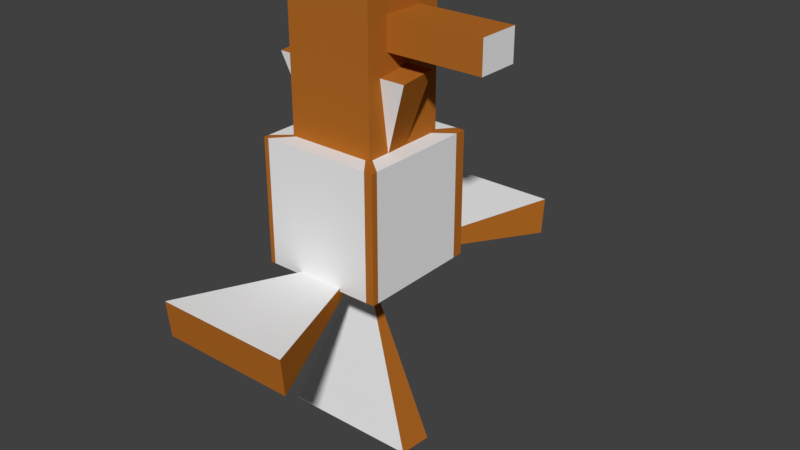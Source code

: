 # Source: windmill.blend  (saved by Blender 2.77.0; exported with 4.5.12 LTS)
import bpy
from mathutils import Matrix  # noqa: F401  (used for matrix-valued properties, if any)

bpy.ops.wm.read_factory_settings(use_empty=True)
scene = bpy.context.scene
scene.name = 'Scene'

# ---- collections
col_collection_1 = bpy.data.collections.new('Collection 1'); scene.collection.children.link(col_collection_1)
col_collection_2 = bpy.data.collections.new('Collection 2'); scene.collection.children.link(col_collection_2)

# ---- materials (node trees are filled in below, after node groups)
mat_material = bpy.data.materials.new('Material')
mat_material.alpha_threshold = 0.0
mat_material.use_transparent_shadow = False
mat_material.diffuse_color = (0.8689, 0.8689, 0.8689, 1.0)
mat_material.roughness = 0.5
mat_material_001 = bpy.data.materials.new('Material.001')
mat_material_001.alpha_threshold = 0.0
mat_material_001.use_transparent_shadow = False
mat_material_001.diffuse_color = (0.4575, 0.146, 0.01863, 1.0)
mat_material_001.roughness = 0.5

# ---- material node trees

# ---- world
world_world = bpy.data.worlds.new('World'); scene.world = world_world
world_world.color = (0.05088, 0.05088, 0.05088)
world_world.use_sun_shadow = False
world_world.sun_shadow_jitter_overblur = 0.0
world_world.cycles.sampling_method = 'MANUAL'

# ---- meshes
me_cube = bpy.data.meshes.new('Cube')
me_cube.from_pydata([(-100.0, -100.0, -100.0), (-100.0, -100.0, 100.0), (-100.0, 100.0, -100.0), (-100.0, 100.0, 100.0), (100.0, -100.0, -100.0), (100.0, -100.0, 100.0), (100.0, 100.0, -100.0), (100.0, 100.0, 100.0), (-100.0, -100.0, 0.0), (-100.0, 0.0, 100.0), (-100.0, 100.0, 0.0), (-100.0, 0.0, -100.0), (0.0, 100.0, 100.0), (100.0, 100.0, 0.0), (0.0, 100.0, -100.0), (100.0, 0.0, 100.0), (100.0, -100.0, 0.0), (100.0, 0.0, -100.0), (0.0, -100.0, 100.0), (0.0, -100.0, -100.0), (-33.24, 33.24, 242.7), (0.0, 0.0, -100.0), (0.0, -100.0, 0.0), (100.0, 0.0, 0.0), (0.0, 100.0, 0.0), (-100.0, 0.0, 0.0), (85.74, 100.0, 100.0), (86.59, -100.0, -100.0), (85.74, 100.0, -100.0), (86.59, -100.0, 100.0), (33.24, 0.0, 100.0), (50.0, 0.0, -100.0), (86.59, -100.0, 0.0), (85.74, 100.0, 0.0), (-83.47, 100.0, -100.0), (-92.06, -100.0, 100.0), (-83.47, 100.0, 100.0), (-92.06, -100.0, -100.0), (-33.24, 0.0, 100.0), (-50.0, 0.0, -100.0), (-92.06, -100.0, 0.0), (-83.47, 100.0, 0.0), (-100.0, 87.96, 100.0), (100.0, 82.34, -100.0), (-100.0, 87.96, -100.0), (100.0, 82.34, 100.0), (0.0, 33.24, 100.0), (0.0, 50.0, -100.0), (100.0, 82.34, 0.0), (-100.0, 87.96, 0.0), (33.24, 33.24, 100.0), (50.0, 50.0, -100.0), (-50.0, 50.0, -100.0), (-33.24, 33.24, 100.0), (-100.0, -90.91, -100.0), (100.0, -89.76, 100.0), (-100.0, -90.91, 100.0), (100.0, -89.76, -100.0), (0.0, -33.24, 100.0), (0.0, -50.0, -100.0), (100.0, -89.76, 0.0), (-100.0, -90.91, 0.0), (50.0, -50.0, -100.0), (33.24, -33.24, 100.0), (-50.0, -50.0, -100.0), (-33.24, -33.24, 100.0), (0.0, 0.0, 293.0), (33.24, 0.0, 293.0), (-33.24, 0.0, 293.0), (0.0, 33.24, 293.0), (33.24, 33.24, 293.0), (-33.24, 33.24, 293.0), (0.0, -33.24, 293.0), (33.24, -33.24, 293.0), (-33.24, -33.24, 293.0), (-33.24, 0.0, 242.7), (33.24, -33.24, 242.7), (33.24, 0.0, 242.7), (0.0, 33.24, 242.7), (33.24, 33.24, 242.7), (0.0, -33.24, 242.7), (-33.24, -33.24, 242.7), (222.7, 0.0, 242.7), (222.7, 0.0, 293.0), (222.7, 33.24, 293.0), (222.7, -33.24, 293.0), (222.7, -33.24, 242.7), (222.7, 33.24, 242.7), (-70.78, 70.78, 323.2), (-70.78, 70.78, 19.44), (70.78, 70.78, 19.44), (70.78, 0.0, 19.44), (70.78, -70.78, 323.2), (70.78, -70.78, 19.44), (-70.78, 0.0, 19.44), (0.0, 70.78, 19.44), (-70.78, -70.78, 19.44), (0.0, -70.78, 19.44), (70.78, 70.78, 323.2), (-70.78, -70.78, 323.2), (-70.78, 0.0, 323.2), (70.78, 0.0, 323.2), (0.0, 70.78, 323.2), (0.0, -70.78, 323.2)], [], [(49, 10, 2, 44), (33, 13, 6, 28), (60, 16, 4, 57), (40, 8, 0, 37), (51, 28, 6, 43), (53, 36, 3, 42), (65, 38, 9, 56), (81, 80, 72, 74), (50, 26, 12, 46), (62, 31, 17, 57), (64, 39, 21, 59), (52, 34, 14, 47), (32, 22, 19, 27), (29, 18, 22, 32), (35, 1, 8, 40), (48, 23, 17, 43), (45, 15, 23, 48), (55, 5, 16, 60), (41, 24, 14, 34), (36, 12, 24, 41), (26, 7, 13, 33), (61, 25, 11, 54), (56, 9, 25, 61), (42, 3, 10, 49), (12, 26, 33, 24), (5, 29, 32, 16), (16, 32, 27, 4), (59, 21, 31, 62), (45, 7, 26, 50), (55, 15, 30, 63), (47, 14, 28, 51), (24, 33, 28, 14), (3, 36, 41, 10), (10, 41, 34, 2), (18, 35, 40, 22), (44, 2, 34, 52), (54, 11, 39, 64), (79, 78, 69, 70), (46, 12, 36, 53), (22, 40, 37, 19), (20, 75, 68, 71), (11, 44, 52, 39), (21, 47, 51, 31), (15, 45, 50, 30), (9, 42, 49, 25), (7, 45, 48, 13), (13, 48, 43, 6), (39, 52, 47, 21), (79, 70, 84, 87), (38, 53, 42, 9), (31, 51, 43, 17), (25, 49, 44, 11), (18, 58, 65, 35), (0, 54, 64, 37), (5, 55, 63, 29), (19, 59, 62, 27), (1, 56, 61, 8), (8, 61, 54, 0), (15, 55, 60, 23), (37, 64, 59, 19), (27, 62, 57, 4), (29, 63, 58, 18), (35, 65, 56, 1), (23, 60, 57, 17), (73, 67, 66, 72), (72, 66, 68, 74), (66, 69, 71, 68), (67, 70, 69, 66), (80, 76, 73, 72), (78, 20, 71, 69), (75, 81, 74, 68), (73, 76, 86, 85), (78, 79, 98, 102), (63, 30, 91, 93), (75, 20, 88, 100), (30, 50, 90, 91), (77, 76, 92, 101), (76, 80, 103, 92), (58, 63, 93, 97), (20, 78, 102, 88), (86, 82, 83, 85), (82, 87, 84, 83), (67, 73, 85, 83), (76, 77, 82, 86), (77, 79, 87, 82), (70, 67, 83, 84), (91, 90, 98, 101), (94, 96, 99, 100), (95, 89, 88, 102), (97, 93, 92, 103), (93, 91, 101, 92), (89, 94, 100, 88), (90, 95, 102, 98), (96, 97, 103, 99), (46, 53, 89, 95), (80, 81, 99, 103), (50, 46, 95, 90), (53, 38, 94, 89), (38, 65, 96, 94), (79, 77, 101, 98), (65, 58, 97, 96), (81, 75, 100, 99)])
me_cube.polygons.foreach_set('material_index', [1, 1, 1, 1, 0, 1, 0, 1, 0, 0, 0, 0, 0, 0, 1, 0, 0, 1, 0, 0, 1, 0, 0, 1, 0, 1, 1, 0, 1, 0, 0, 0, 1, 1, 0, 0, 0, 0, 0, 0, 1, 0, 0, 0, 0, 1, 1, 0, 1, 0, 0, 0, 0, 0, 1, 0, 1, 1, 0, 0, 0, 0, 1, 0, 1, 1, 1, 1, 1, 0, 1, 1, 0, 0, 1, 0, 0, 1, 0, 0, 0, 0, 1, 1, 1, 1, 1, 1, 1, 1, 1, 1, 1, 1, 0, 1, 0, 0, 0, 0, 0, 1])
_uv = me_cube.uv_layers.new(name='UVMap')
_uv.uv.foreach_set('vector', [0.3323, 0.8879, 0.3323, 0.8343, 0.2232, 0.8343, 0.2232, 0.8879, 0.8879, 0.6677, 0.8343, 0.6677, 0.8343, 0.7768, 0.8879, 0.7768, 0.1101, 0.9434, 0.1101, 0.8899, 0.001001, 0.8899, 0.001001, 0.9434, 0.8879, 0.5566, 0.8343, 0.5566, 0.8343, 0.6657, 0.8879, 0.6657, 0.999, 0.2788, 0.9454, 0.2788, 0.9454, 0.3323, 0.999, 0.3323, 0.3323, 0.9454, 0.2788, 0.9454, 0.2788, 0.999, 0.3323, 0.999, 0.4434, 0.4454, 0.3343, 0.4454, 0.3343, 0.5546, 0.4434, 0.5546, 0.2768, 0.9454, 0.2232, 0.9454, 0.2232, 0.999, 0.2768, 0.999, 0.1101, 0.4454, 0.001001, 0.4454, 0.001001, 0.5546, 0.1101, 0.5546, 0.5546, 0.001001, 0.4454, 0.001001, 0.4454, 0.1101, 0.5546, 0.1101, 0.999, 0.2232, 0.9454, 0.2232, 0.9454, 0.2768, 0.999, 0.2768, 0.2212, 0.4454, 0.1121, 0.4454, 0.1121, 0.5546, 0.2212, 0.5546, 0.5546, 0.2232, 0.4454, 0.2232, 0.4454, 0.3323, 0.5546, 0.3323, 0.3323, 0.4454, 0.2232, 0.4454, 0.2232, 0.5546, 0.3323, 0.5546, 0.7768, 0.8879, 0.7768, 0.8343, 0.6677, 0.8343, 0.6677, 0.8879, 0.5546, 0.3343, 0.4454, 0.3343, 0.4454, 0.4434, 0.5546, 0.4434, 0.5546, 0.4454, 0.4454, 0.4454, 0.4454, 0.5546, 0.5546, 0.5546, 0.8879, 0.2232, 0.8343, 0.2232, 0.8343, 0.3323, 0.8879, 0.3323, 0.6657, 0.001001, 0.5566, 0.001001, 0.5566, 0.1101, 0.6657, 0.1101, 0.2212, 0.5566, 0.1121, 0.5566, 0.1121, 0.6657, 0.2212, 0.6657, 0.6657, 0.8879, 0.6657, 0.8343, 0.5566, 0.8343, 0.5566, 0.8879, 0.3323, 0.5566, 0.2232, 0.5566, 0.2232, 0.6657, 0.3323, 0.6657, 0.6657, 0.2232, 0.5566, 0.2232, 0.5566, 0.3323, 0.6657, 0.3323, 0.8323, 0.6677, 0.7788, 0.6677, 0.7788, 0.7768, 0.8323, 0.7768, 0.6657, 0.3343, 0.5566, 0.3343, 0.5566, 0.4434, 0.6657, 0.4434, 0.4434, 0.8879, 0.4434, 0.8343, 0.3343, 0.8343, 0.3343, 0.8879, 0.8323, 0.5566, 0.7788, 0.5566, 0.7788, 0.6657, 0.8323, 0.6657, 0.999, 0.1677, 0.9454, 0.1677, 0.9454, 0.2212, 0.999, 0.2212, 0.2212, 0.9454, 0.1677, 0.9454, 0.1677, 0.999, 0.2212, 0.999, 0.6657, 0.6121, 0.5566, 0.6121, 0.5566, 0.7212, 0.6657, 0.7212, 0.1101, 0.6677, 0.001001, 0.6677, 0.001001, 0.7768, 0.1101, 0.7768, 0.2212, 0.6677, 0.1121, 0.6677, 0.1121, 0.7768, 0.2212, 0.7768, 0.7768, 0.8323, 0.7768, 0.7788, 0.6677, 0.7788, 0.6677, 0.8323, 0.8323, 0.2232, 0.7788, 0.2232, 0.7788, 0.3323, 0.8323, 0.3323, 0.7768, 0.2232, 0.6677, 0.2232, 0.6677, 0.3323, 0.7768, 0.3323, 0.1657, 0.9454, 0.1121, 0.9454, 0.1121, 0.999, 0.1657, 0.999, 0.7768, 0.4454, 0.6677, 0.4454, 0.6677, 0.5546, 0.7768, 0.5546, 0.999, 0.1121, 0.9454, 0.1121, 0.9454, 0.1657, 0.999, 0.1657, 0.7768, 0.5566, 0.6677, 0.5566, 0.6677, 0.6657, 0.7768, 0.6657, 0.7768, 0.6677, 0.6677, 0.6677, 0.6677, 0.7768, 0.7768, 0.7768, 0.1101, 0.9454, 0.05656, 0.9454, 0.05656, 0.999, 0.1101, 0.999, 0.6657, 0.7232, 0.5566, 0.7232, 0.5566, 0.8323, 0.6657, 0.8323, 0.999, 0.05656, 0.9454, 0.05656, 0.9454, 0.1101, 0.999, 0.1101, 0.8879, 0.001001, 0.7788, 0.001001, 0.7788, 0.1101, 0.8879, 0.1101, 0.7768, 0.3343, 0.6677, 0.3343, 0.6677, 0.4434, 0.7768, 0.4434, 0.4434, 0.8323, 0.4434, 0.7788, 0.3343, 0.7788, 0.3343, 0.8323, 0.8323, 0.1121, 0.7788, 0.1121, 0.7788, 0.2212, 0.8323, 0.2212, 0.05455, 0.9454, 0.001001, 0.9454, 0.001001, 0.999, 0.05455, 0.999, 0.4434, 0.7212, 0.4434, 0.6677, 0.2232, 0.6677, 0.2232, 0.7212, 0.5546, 0.6121, 0.4454, 0.6121, 0.4454, 0.7212, 0.5546, 0.7212, 0.8323, 0.4434, 0.8323, 0.3343, 0.7788, 0.3343, 0.7788, 0.4434, 0.1101, 0.7788, 0.001001, 0.7788, 0.001001, 0.8879, 0.1101, 0.8879, 0.6657, 0.4454, 0.5566, 0.4454, 0.5566, 0.5546, 0.6657, 0.5546, 0.999, 0.001001, 0.9454, 0.001001, 0.9454, 0.05455, 0.999, 0.05455, 0.9434, 0.8899, 0.8899, 0.8899, 0.8899, 0.9434, 0.9434, 0.9434, 0.4434, 0.5566, 0.3343, 0.5566, 0.3343, 0.6657, 0.4434, 0.6657, 0.5546, 0.8879, 0.5546, 0.8343, 0.4454, 0.8343, 0.4454, 0.8879, 0.8879, 0.1121, 0.8343, 0.1121, 0.8343, 0.2212, 0.8879, 0.2212, 0.5546, 0.7232, 0.4454, 0.7232, 0.4454, 0.8323, 0.5546, 0.8323, 0.1101, 0.5566, 0.001001, 0.5566, 0.001001, 0.6657, 0.1101, 0.6657, 0.9434, 0.8343, 0.8899, 0.8343, 0.8899, 0.8879, 0.9434, 0.8879, 0.5546, 0.1121, 0.4454, 0.1121, 0.4454, 0.2212, 0.5546, 0.2212, 0.8879, 0.8899, 0.8343, 0.8899, 0.8343, 0.9434, 0.8879, 0.9434, 0.6657, 0.1121, 0.5566, 0.1121, 0.5566, 0.2212, 0.6657, 0.2212, 0.9434, 0.7788, 0.8899, 0.7788, 0.8899, 0.8323, 0.9434, 0.8323, 0.8323, 0.8899, 0.7788, 0.8899, 0.7788, 0.9434, 0.8323, 0.9434, 0.7768, 0.8899, 0.7232, 0.8899, 0.7232, 0.9434, 0.7768, 0.9434, 0.9434, 0.7232, 0.8899, 0.7232, 0.8899, 0.7768, 0.9434, 0.7768, 0.9434, 0.6121, 0.8899, 0.6121, 0.8899, 0.6657, 0.9434, 0.6657, 0.9434, 0.5566, 0.8899, 0.5566, 0.8899, 0.6101, 0.9434, 0.6101, 0.3879, 0.9454, 0.3343, 0.9454, 0.3343, 0.999, 0.3879, 0.999, 0.3323, 0.8323, 0.3323, 0.7788, 0.1121, 0.7788, 0.1121, 0.8323, 0.9434, 0.2232, 0.8899, 0.2232, 0.8899, 0.3323, 0.9434, 0.3323, 0.4434, 0.9434, 0.4434, 0.8899, 0.3343, 0.8899, 0.3343, 0.9434, 0.9434, 0.3343, 0.8899, 0.3343, 0.8899, 0.4434, 0.9434, 0.4434, 0.5546, 0.9434, 0.5546, 0.8899, 0.4454, 0.8899, 0.4454, 0.9434, 0.9434, 0.4454, 0.8899, 0.4454, 0.8899, 0.5546, 0.9434, 0.5546, 0.3323, 0.9434, 0.3323, 0.8899, 0.2232, 0.8899, 0.2232, 0.9434, 0.9434, 0.001001, 0.8899, 0.001001, 0.8899, 0.1101, 0.9434, 0.1101, 0.2212, 0.9434, 0.2212, 0.8899, 0.1121, 0.8899, 0.1121, 0.9434, 0.9434, 0.6677, 0.8899, 0.6677, 0.8899, 0.7212, 0.9434, 0.7212, 0.7212, 0.8899, 0.6677, 0.8899, 0.6677, 0.9434, 0.7212, 0.9434, 0.7768, 0.001001, 0.7232, 0.001001, 0.7232, 0.2212, 0.7768, 0.2212, 0.4434, 0.7768, 0.4434, 0.7232, 0.2232, 0.7232, 0.2232, 0.7768, 0.7212, 0.001001, 0.6677, 0.001001, 0.6677, 0.2212, 0.7212, 0.2212, 0.6657, 0.6101, 0.6657, 0.5566, 0.4454, 0.5566, 0.4454, 0.6101, 0.4434, 0.2232, 0.3343, 0.2232, 0.3343, 0.4434, 0.4434, 0.4434, 0.2212, 0.4434, 0.2212, 0.3343, 0.001001, 0.3343, 0.001001, 0.4434, 0.4434, 0.001001, 0.3343, 0.001001, 0.3343, 0.2212, 0.4434, 0.2212, 0.2212, 0.3323, 0.2212, 0.2232, 0.001001, 0.2232, 0.001001, 0.3323, 0.3323, 0.001001, 0.2232, 0.001001, 0.2232, 0.2212, 0.3323, 0.2212, 0.2212, 0.1101, 0.2212, 0.001001, 0.001001, 0.001001, 0.001001, 0.1101, 0.3323, 0.2232, 0.2232, 0.2232, 0.2232, 0.4434, 0.3323, 0.4434, 0.2212, 0.2212, 0.2212, 0.1121, 0.001001, 0.1121, 0.001001, 0.2212, 0.9434, 0.1121, 0.8899, 0.1121, 0.8899, 0.2212, 0.9434, 0.2212, 0.2212, 0.8879, 0.2212, 0.8343, 0.1121, 0.8343, 0.1121, 0.8879, 0.8323, 0.4454, 0.7788, 0.4454, 0.7788, 0.5546, 0.8323, 0.5546, 0.8879, 0.8323, 0.8879, 0.7788, 0.7788, 0.7788, 0.7788, 0.8323, 0.8879, 0.3343, 0.8343, 0.3343, 0.8343, 0.4434, 0.8879, 0.4434, 0.8879, 0.8879, 0.8879, 0.8343, 0.7788, 0.8343, 0.7788, 0.8879, 0.8879, 0.4454, 0.8343, 0.4454, 0.8343, 0.5546, 0.8879, 0.5546, 0.6657, 0.9434, 0.6657, 0.8899, 0.5566, 0.8899, 0.5566, 0.9434])
me_cube.materials.append(mat_material)
me_cube.materials.append(mat_material_001)
me_cube.use_remesh_preserve_volume = False
me_cube.use_remesh_preserve_attributes = False
me_cube.use_mirror_vertex_groups = False
me_cube.update()
me_cube_001 = bpy.data.meshes.new('Cube.001')
me_cube_001.from_pydata([(-19.07, 50.15, -1.584), (19.07, 50.15, -1.584), (-19.07, 49.16, -11.68), (19.07, 49.16, -11.68), (-19.07, 46.21, -21.38), (19.07, 46.21, -21.38), (-19.07, 41.43, -30.33), (19.07, 41.43, -30.33), (-19.07, 35.0, -38.17), (19.07, 35.0, -38.17), (-19.07, 27.16, -44.6), (19.07, 27.16, -44.6), (-19.07, 18.21, -49.38), (19.07, 18.21, -49.38), (-19.07, 8.509, -52.33), (19.07, 8.509, -52.33), (-19.07, -1.584, -53.32), (19.07, -1.584, -53.32), (-19.07, -11.68, -52.33), (19.07, -11.68, -52.33), (-19.07, -21.38, -49.38), (19.07, -21.38, -49.38), (-19.07, -30.33, -44.6), (19.07, -30.33, -44.6), (-19.07, -38.17, -38.17), (19.07, -38.17, -38.17), (-19.07, -44.6, -30.33), (19.07, -44.6, -30.33), (-19.07, -49.38, -21.38), (19.07, -49.38, -21.38), (-19.07, -52.33, -11.68), (19.07, -52.33, -11.68), (-19.07, -53.32, -1.584), (19.07, -53.32, -1.584), (-19.07, -52.33, 8.509), (19.07, -52.33, 8.509), (-19.07, -49.38, 18.21), (19.07, -49.38, 18.21), (-19.07, -44.6, 27.16), (19.07, -44.6, 27.16), (-19.07, -38.17, 35.0), (19.07, -38.17, 35.0), (-19.07, -30.33, 41.43), (19.07, -30.33, 41.43), (-19.07, -21.38, 46.21), (19.07, -21.38, 46.21), (-19.07, -11.68, 49.16), (19.07, -11.68, 49.16), (-19.07, -1.584, 50.15), (19.07, -1.584, 50.15), (-19.07, 8.509, 49.16), (19.07, 8.509, 49.16), (-19.07, 18.21, 46.21), (19.07, 18.21, 46.21), (-19.07, 27.16, 41.43), (19.07, 27.16, 41.43), (-19.07, 35.0, 35.0), (19.07, 35.0, 35.0), (-19.07, 41.43, 27.16), (19.07, 41.43, 27.16), (-19.07, 46.21, 18.21), (19.07, 46.21, 18.21), (-19.07, 49.16, 8.509), (19.07, 49.16, 8.509), (-111.2, 312.1, 10.6), (-111.2, 306.4, -48.23), (111.2, 306.4, -48.23), (111.2, 312.1, 10.6), (111.2, 10.6, -290.9), (-111.2, 10.6, -290.9), (-111.2, -48.23, -285.2), (111.2, -48.23, -285.2), (111.2, -285.2, -48.23), (-111.2, -285.2, -48.23), (-111.2, -290.9, 10.6), (111.2, -290.9, 10.6), (111.2, -48.23, 306.4), (-111.2, -48.23, 306.4), (-111.2, 10.6, 312.1), (111.2, 10.6, 312.1)], [], [(2, 0, 64, 65), (2, 3, 5, 4), (4, 5, 7, 6), (6, 7, 9, 8), (8, 9, 11, 10), (10, 11, 13, 12), (12, 13, 15, 14), (14, 15, 17, 16), (49, 48, 78, 79), (18, 19, 21, 20), (20, 21, 23, 22), (22, 23, 25, 24), (24, 25, 27, 26), (26, 27, 29, 28), (28, 29, 31, 30), (19, 18, 70, 71), (32, 33, 35, 34), (34, 35, 37, 36), (36, 37, 39, 38), (38, 39, 41, 40), (40, 41, 43, 42), (42, 43, 45, 44), (44, 45, 47, 46), (47, 49, 79, 76), (48, 49, 51, 50), (50, 51, 53, 52), (52, 53, 55, 54), (54, 55, 57, 56), (56, 57, 59, 58), (58, 59, 61, 60), (3, 1, 63, 61, 59, 57, 55, 53, 51, 49, 47, 45, 43, 41, 39, 37, 35, 33, 31, 29, 27, 25, 23, 21, 19, 17, 15, 13, 11, 9, 7, 5), (60, 61, 63, 62), (62, 63, 1, 0), (0, 2, 4, 6, 8, 10, 12, 14, 16, 18, 20, 22, 24, 26, 28, 30, 32, 34, 36, 38, 40, 42, 44, 46, 48, 50, 52, 54, 56, 58, 60, 62), (64, 67, 66, 65), (69, 68, 71, 70), (73, 72, 75, 74), (77, 76, 79, 78), (30, 31, 72, 73), (1, 3, 66, 67), (32, 30, 73, 74), (16, 17, 68, 69), (0, 1, 67, 64), (46, 47, 76, 77), (31, 33, 75, 72), (18, 16, 69, 70), (3, 2, 65, 66), (48, 46, 77, 78), (33, 32, 74, 75), (17, 19, 71, 68)])
me_cube_001.polygons.foreach_set('material_index', [1, 1, 1, 1, 1, 1, 1, 1, 0, 1, 1, 1, 1, 1, 1, 0, 1, 1, 1, 1, 1, 1, 1, 1, 1, 1, 1, 1, 1, 1, 1, 1, 1, 1, 1, 1, 1, 1, 0, 1, 1, 0, 0, 0, 1, 1, 0, 1, 0, 1])
_uv = me_cube_001.uv_layers.new(name='UVMap')
_uv.uv.foreach_set('vector', [0.6808, 0.5227, 0.6374, 0.5227, 0.6374, 0.8686, 0.6808, 0.8686, 0.8192, 0.9555, 0.9081, 0.9555, 0.9081, 0.914, 0.8192, 0.914, 0.9535, 0.8251, 0.9535, 0.7401, 0.9101, 0.7401, 0.9101, 0.8251, 0.7283, 0.9555, 0.8172, 0.9555, 0.8172, 0.914, 0.7283, 0.914, 0.9535, 0.7381, 0.9535, 0.6532, 0.9101, 0.6532, 0.9101, 0.7381, 0.9101, 0.6512, 0.999, 0.6512, 0.999, 0.6097, 0.9101, 0.6097, 0.9535, 0.6077, 0.9535, 0.5227, 0.9101, 0.5227, 0.9101, 0.6077, 0.9101, 0.5207, 0.999, 0.5207, 0.999, 0.4793, 0.9101, 0.4793, 0.5445, 0.001001, 0.3646, 0.001001, 0.3646, 0.3468, 0.5445, 0.3468, 0.9101, 0.4773, 0.999, 0.4773, 0.999, 0.4358, 0.9101, 0.4358, 0.9535, 0.4338, 0.9535, 0.3488, 0.9101, 0.3488, 0.9101, 0.4338, 0.8192, 0.912, 0.9081, 0.912, 0.9081, 0.8706, 0.8192, 0.8706, 0.9535, 0.3468, 0.9535, 0.2619, 0.9101, 0.2619, 0.9101, 0.3468, 0.7283, 0.912, 0.8172, 0.912, 0.8172, 0.8706, 0.7283, 0.8706, 0.9535, 0.2599, 0.9535, 0.1749, 0.9101, 0.1749, 0.9101, 0.2599, 0.3626, 0.6947, 0.3626, 0.5227, 0.001001, 0.5227, 0.001001, 0.6947, 0.9535, 0.1729, 0.9535, 0.08796, 0.9101, 0.08796, 0.9101, 0.1729, 0.8192, 0.8686, 0.9081, 0.8686, 0.9081, 0.8271, 0.8192, 0.8271, 0.9535, 0.08596, 0.9535, 0.001001, 0.9101, 0.001001, 0.9101, 0.08596, 0.8192, 0.7381, 0.9081, 0.7381, 0.9081, 0.6967, 0.8192, 0.6967, 0.7263, 0.7816, 0.7263, 0.6967, 0.6828, 0.6967, 0.6828, 0.7816, 0.7283, 0.7381, 0.8172, 0.7381, 0.8172, 0.6967, 0.7283, 0.6967, 0.7263, 0.6077, 0.7263, 0.5227, 0.6828, 0.5227, 0.6828, 0.6077, 0.3626, 0.999, 0.3626, 0.9575, 0.001001, 0.9575, 0.001001, 0.999, 0.7263, 0.6947, 0.7263, 0.6097, 0.6828, 0.6097, 0.6828, 0.6947, 0.9101, 0.8686, 0.999, 0.8686, 0.999, 0.8271, 0.9101, 0.8271, 0.7717, 0.8251, 0.7717, 0.7401, 0.7283, 0.7401, 0.7283, 0.8251, 0.7737, 0.7816, 0.8626, 0.7816, 0.8626, 0.7401, 0.7737, 0.7401, 0.7263, 0.8686, 0.7263, 0.7836, 0.6828, 0.7836, 0.6828, 0.8686, 0.7737, 0.8251, 0.8626, 0.8251, 0.8626, 0.7836, 0.7737, 0.7836, 0.3646, 0.6172, 0.3646, 0.6002, 0.3681, 0.5836, 0.3749, 0.568, 0.3847, 0.5539, 0.3972, 0.5419, 0.412, 0.5325, 0.4283, 0.526, 0.4457, 0.5227, 0.4634, 0.5227, 0.4808, 0.526, 0.4971, 0.5325, 0.5119, 0.5419, 0.5244, 0.5539, 0.5342, 0.568, 0.541, 0.5836, 0.5445, 0.6002, 0.5445, 0.6172, 0.541, 0.6338, 0.5342, 0.6494, 0.5244, 0.6635, 0.5119, 0.6755, 0.4971, 0.6849, 0.4808, 0.6913, 0.4634, 0.6947, 0.4457, 0.6947, 0.4283, 0.6913, 0.412, 0.6849, 0.3972, 0.6755, 0.3847, 0.6635, 0.3749, 0.6494, 0.3681, 0.6338, 0.9081, 0.8251, 0.9081, 0.7401, 0.8646, 0.7401, 0.8646, 0.8251, 0.7283, 0.8686, 0.8172, 0.8686, 0.8172, 0.8271, 0.7283, 0.8271, 0.4971, 0.8588, 0.4808, 0.8653, 0.4634, 0.8686, 0.4457, 0.8686, 0.4283, 0.8653, 0.412, 0.8588, 0.3972, 0.8494, 0.3847, 0.8374, 0.3749, 0.8233, 0.3681, 0.8077, 0.3646, 0.7911, 0.3646, 0.7741, 0.3681, 0.7575, 0.3749, 0.7419, 0.3847, 0.7278, 0.3972, 0.7158, 0.412, 0.7064, 0.4283, 0.7, 0.4457, 0.6967, 0.4634, 0.6967, 0.4808, 0.7, 0.4971, 0.7064, 0.5119, 0.7158, 0.5244, 0.7278, 0.5342, 0.7419, 0.541, 0.7575, 0.5445, 0.7741, 0.5445, 0.7911, 0.541, 0.8077, 0.5342, 0.8233, 0.5244, 0.8374, 0.5119, 0.8494, 0.6354, 0.8686, 0.6354, 0.5227, 0.5465, 0.5227, 0.5465, 0.8686, 0.001001, 0.8686, 0.3626, 0.8686, 0.3626, 0.7836, 0.001001, 0.7836, 0.8172, 0.6947, 0.8172, 0.3488, 0.7283, 0.3488, 0.7283, 0.6947, 0.001001, 0.7816, 0.3626, 0.7816, 0.3626, 0.6967, 0.001001, 0.6967, 0.9081, 0.001001, 0.7283, 0.001001, 0.7283, 0.3468, 0.9081, 0.3468, 0.3626, 0.9555, 0.3626, 0.914, 0.001001, 0.914, 0.001001, 0.9555, 0.9081, 0.3488, 0.8646, 0.3488, 0.8646, 0.6947, 0.9081, 0.6947, 0.3626, 0.1729, 0.3626, 0.001001, 0.001001, 0.001001, 0.001001, 0.1729, 0.7263, 0.001001, 0.5465, 0.001001, 0.5465, 0.3468, 0.7263, 0.3468, 0.7263, 0.5207, 0.7263, 0.3488, 0.3646, 0.3488, 0.3646, 0.5207, 0.8626, 0.3488, 0.8192, 0.3488, 0.8192, 0.6947, 0.8626, 0.6947, 0.3626, 0.912, 0.3626, 0.8706, 0.001001, 0.8706, 0.001001, 0.912, 0.3626, 0.1749, 0.1828, 0.1749, 0.1828, 0.5207, 0.3626, 0.5207, 0.7263, 0.912, 0.7263, 0.8706, 0.3646, 0.8706, 0.3646, 0.912, 0.1808, 0.1749, 0.001001, 0.1749, 0.001001, 0.5207, 0.1808, 0.5207, 0.7263, 0.9555, 0.7263, 0.914, 0.3646, 0.914, 0.3646, 0.9555])
me_cube_001.materials.append(mat_material)
me_cube_001.materials.append(mat_material_001)
me_cube_001.use_remesh_preserve_volume = False
me_cube_001.use_remesh_preserve_attributes = False
me_cube_001.use_mirror_vertex_groups = False
me_cube_001.update()

# ---- objects
ob_cube = bpy.data.objects.new('Cube', me_cube)
ob_cube_001 = bpy.data.objects.new('Cube.001', me_cube_001)

# ---- transforms, parenting, visibility, modifiers, constraints
ob_cube.location = (0.0, 0.0, 221.2)
ob_cube.scale = (2.316, 2.316, 2.316)
ob_cube.lineart.crease_threshold = 0.0
ob_cube_001.location = (0.0, 0.0, 0.0)
ob_cube_001.scale = (2.316, 2.316, 2.316)
ob_cube_001.lineart.crease_threshold = 0.0

# ---- collection membership
col_collection_1.objects.link(ob_cube)
col_collection_2.objects.link(ob_cube_001)

# ---- scene / render settings (as saved in the file)
scene.frame_start = 1; scene.frame_end = 250; scene.frame_set(1)
scene.render.engine = 'BLENDER_EEVEE_NEXT'
scene.render.resolution_percentage = 50
scene.render.dither_intensity = 0.0
scene.cycles.use_denoising = False
scene.cycles.samples = 128
scene.cycles.sampling_pattern = 'TABULATED_SOBOL'
scene.cycles.light_sampling_threshold = 0.0
scene.cycles.use_adaptive_sampling = False
scene.cycles.use_light_tree = False
scene.cycles.blur_glossy = 0.0
scene.cycles.sample_clamp_indirect = 0.0
scene.view_settings.view_transform = 'Standard'
scene.unit_settings.scale_length = 0.01
bpy.context.view_layer.update()

# ---- added for rendering (the .blend has no active camera and no usable light): camera, sun
cam_auto = bpy.data.cameras.new('AutoCamera')
cam_auto.lens = 50.0
cam_auto.sensor_width = 36.0
cam_auto.clip_end = 37202.0
ob_auto_camera = bpy.data.objects.new('AutoCamera', cam_auto)
scene.collection.objects.link(ob_auto_camera)
ob_auto_camera.location = (2248.93, -2519.19, 1843.8)
ob_auto_camera.rotation_euler = (1.09748, -7.21219e-08, 0.694738)
scene.camera = ob_auto_camera
light_auto_sun = bpy.data.lights.new('AutoSun', 'SUN')
light_auto_sun.energy = 3.0
light_auto_sun.angle = 0.0523599
ob_auto_sun = bpy.data.objects.new('AutoSun', light_auto_sun)
scene.collection.objects.link(ob_auto_sun)
ob_auto_sun.rotation_euler = (0.872665, 0.174533, 0.523599)
bpy.context.view_layer.update()
